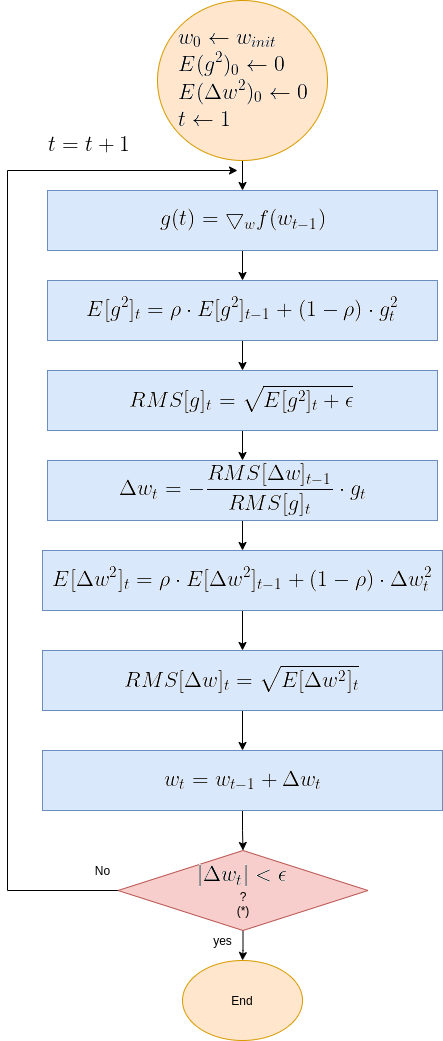

The diagram above was exported from draw.io. Its source (the exported page's mxGraphModel, read from the mxfile embedded in the PNG):
<mxGraphModel dx="1350" dy="1840" grid="1" gridSize="10" guides="1" tooltips="1" connect="1" arrows="1" fold="1" page="1" pageScale="1" pageWidth="850" pageHeight="1100" math="0" shadow="0">
  <root>
    <mxCell id="0" />
    <mxCell id="1" parent="0" />
    <mxCell id="OMsr9CQZdHWhaKTnANxM-8" value="" style="edgeStyle=orthogonalEdgeStyle;rounded=0;orthogonalLoop=1;jettySize=auto;html=1;" parent="1" source="OMsr9CQZdHWhaKTnANxM-1" target="OMsr9CQZdHWhaKTnANxM-2" edge="1">
      <mxGeometry relative="1" as="geometry" />
    </mxCell>
    <mxCell id="OMsr9CQZdHWhaKTnANxM-1" value="&lt;img src=&quot;https://latex.codecogs.com/gif.latex?%5Clarge%20%5C%5C%20w_0%20%5Cleftarrow%20w_%7Binit%7D%20%5C%5C%20E%28g%5E2%29_0%5Cleftarrow%200%20%5C%5C%20E%28%5CDelta%20w%5E2%29_0%5Cleftarrow%200%20%5C%5C%20t%20%5Cleftarrow%201&quot;&gt;" style="ellipse;whiteSpace=wrap;html=1;fillColor=#ffe6cc;strokeColor=#d79b00;" parent="1" vertex="1">
      <mxGeometry x="220" y="-30" width="170" height="160" as="geometry" />
    </mxCell>
    <mxCell id="OMsr9CQZdHWhaKTnANxM-9" value="" style="edgeStyle=orthogonalEdgeStyle;rounded=0;orthogonalLoop=1;jettySize=auto;html=1;" parent="1" source="OMsr9CQZdHWhaKTnANxM-2" target="OMsr9CQZdHWhaKTnANxM-3" edge="1">
      <mxGeometry relative="1" as="geometry" />
    </mxCell>
    <mxCell id="OMsr9CQZdHWhaKTnANxM-2" value="&lt;img src=&quot;https://latex.codecogs.com/gif.latex?%5Clarge%20g%28t%29%3D%5Cbigtriangledown_w%20f%28w_%7Bt-1%7D%29&quot;&gt;" style="rounded=0;whiteSpace=wrap;html=1;fillColor=#dae8fc;strokeColor=#6c8ebf;" parent="1" vertex="1">
      <mxGeometry x="110" y="160" width="390" height="60" as="geometry" />
    </mxCell>
    <mxCell id="OMsr9CQZdHWhaKTnANxM-38" value="" style="edgeStyle=orthogonalEdgeStyle;rounded=0;orthogonalLoop=1;jettySize=auto;html=1;" parent="1" source="OMsr9CQZdHWhaKTnANxM-3" target="OMsr9CQZdHWhaKTnANxM-37" edge="1">
      <mxGeometry relative="1" as="geometry" />
    </mxCell>
    <mxCell id="OMsr9CQZdHWhaKTnANxM-3" value="&lt;img src=&quot;https://latex.codecogs.com/gif.latex?%5Clarge%20%5C%5CE%5Bg%5E2%5D_t%3D%5Crho%20%5Ccdot%20E%5Bg%5E2%5D_%7Bt-1%7D&amp;amp;plus;%281-%5Crho%29%20%5Ccdot%20g_t%5E2&quot;&gt;" style="rounded=0;whiteSpace=wrap;html=1;fillColor=#dae8fc;strokeColor=#6c8ebf;" parent="1" vertex="1">
      <mxGeometry x="110" y="250" width="390" height="60" as="geometry" />
    </mxCell>
    <mxCell id="OMsr9CQZdHWhaKTnANxM-13" style="edgeStyle=orthogonalEdgeStyle;rounded=0;orthogonalLoop=1;jettySize=auto;html=1;exitX=0;exitY=0.5;exitDx=0;exitDy=0;" parent="1" source="OMsr9CQZdHWhaKTnANxM-6" edge="1">
      <mxGeometry relative="1" as="geometry">
        <mxPoint x="300" y="140" as="targetPoint" />
        <mxPoint x="318.26" y="380" as="sourcePoint" />
        <Array as="points">
          <mxPoint x="180" y="860" />
          <mxPoint x="70" y="860" />
          <mxPoint x="70" y="140" />
        </Array>
      </mxGeometry>
    </mxCell>
    <mxCell id="OMsr9CQZdHWhaKTnANxM-19" value="" style="edgeStyle=orthogonalEdgeStyle;rounded=0;orthogonalLoop=1;jettySize=auto;html=1;" parent="1" source="OMsr9CQZdHWhaKTnANxM-6" target="OMsr9CQZdHWhaKTnANxM-17" edge="1">
      <mxGeometry relative="1" as="geometry" />
    </mxCell>
    <mxCell id="OMsr9CQZdHWhaKTnANxM-6" value="&lt;img src=&quot;https://latex.codecogs.com/gif.latex?%5Clarge%20%7C%5CDelta%20w_t%7C%3C%5Cepsilon&quot;&gt;&lt;br&gt;?&lt;br&gt;(*)" style="rhombus;whiteSpace=wrap;html=1;fillColor=#f8cecc;strokeColor=#b85450;" parent="1" vertex="1">
      <mxGeometry x="180.51" y="820" width="250" height="80" as="geometry" />
    </mxCell>
    <mxCell id="OMsr9CQZdHWhaKTnANxM-16" value="No" style="text;html=1;align=center;verticalAlign=middle;resizable=0;points=[];autosize=1;strokeColor=none;" parent="1" vertex="1">
      <mxGeometry x="150" y="830" width="30" height="20" as="geometry" />
    </mxCell>
    <mxCell id="OMsr9CQZdHWhaKTnANxM-17" value="End" style="ellipse;whiteSpace=wrap;html=1;fillColor=#ffe6cc;strokeColor=#d79b00;" parent="1" vertex="1">
      <mxGeometry x="245" y="930" width="120" height="80" as="geometry" />
    </mxCell>
    <mxCell id="OMsr9CQZdHWhaKTnANxM-33" value="" style="edgeStyle=orthogonalEdgeStyle;rounded=0;orthogonalLoop=1;jettySize=auto;html=1;" parent="1" source="OMsr9CQZdHWhaKTnANxM-21" target="OMsr9CQZdHWhaKTnANxM-32" edge="1">
      <mxGeometry relative="1" as="geometry" />
    </mxCell>
    <mxCell id="OMsr9CQZdHWhaKTnANxM-21" value="&lt;img src=&quot;https://latex.codecogs.com/gif.latex?%5Clarge%20%5C%5C%5CDelta%20w_t%3D-%5Cfrac%7BRMS%5B%5CDelta%20w%5D_%7Bt-1%7D%7D%7BRMS%5Bg%5D_t%7D%20%5Ccdot%20g_t&quot;&gt;" style="rounded=0;whiteSpace=wrap;html=1;fillColor=#dae8fc;strokeColor=#6c8ebf;" parent="1" vertex="1">
      <mxGeometry x="110" y="430" width="390" height="60" as="geometry" />
    </mxCell>
    <mxCell id="OMsr9CQZdHWhaKTnANxM-26" value="yes" style="text;html=1;align=center;verticalAlign=middle;resizable=0;points=[];autosize=1;strokeColor=none;" parent="1" vertex="1">
      <mxGeometry x="270" y="900" width="30" height="20" as="geometry" />
    </mxCell>
    <mxCell id="OMsr9CQZdHWhaKTnANxM-30" value="&lt;img src=&quot;https://latex.codecogs.com/gif.latex?%5Clarge%20%5C%5C%20t%3Dt&amp;amp;plus;1&quot;&gt;" style="text;html=1;align=center;verticalAlign=middle;resizable=0;points=[];autosize=1;strokeColor=none;" parent="1" vertex="1">
      <mxGeometry x="100" y="100" width="100" height="30" as="geometry" />
    </mxCell>
    <mxCell id="OMsr9CQZdHWhaKTnANxM-41" value="" style="edgeStyle=orthogonalEdgeStyle;rounded=0;orthogonalLoop=1;jettySize=auto;html=1;" parent="1" source="OMsr9CQZdHWhaKTnANxM-32" target="OMsr9CQZdHWhaKTnANxM-40" edge="1">
      <mxGeometry relative="1" as="geometry" />
    </mxCell>
    <mxCell id="OMsr9CQZdHWhaKTnANxM-32" value="&lt;img src=&quot;https://latex.codecogs.com/gif.latex?%5Clarge%20%5C%5CE%5B%5CDelta%20w%5E2%5D_t%3D%5Crho%20%5Ccdot%20E%5B%5CDelta%20w%5E2%5D_%7Bt-1%7D&amp;amp;plus;%281-%5Crho%29%20%5Ccdot%20%5CDelta%20w%5E2_t&quot;&gt;" style="rounded=0;whiteSpace=wrap;html=1;fillColor=#dae8fc;strokeColor=#6c8ebf;" parent="1" vertex="1">
      <mxGeometry x="105" y="520" width="400" height="60" as="geometry" />
    </mxCell>
    <mxCell id="OMsr9CQZdHWhaKTnANxM-35" value="" style="edgeStyle=orthogonalEdgeStyle;rounded=0;orthogonalLoop=1;jettySize=auto;html=1;" parent="1" source="OMsr9CQZdHWhaKTnANxM-34" target="OMsr9CQZdHWhaKTnANxM-6" edge="1">
      <mxGeometry relative="1" as="geometry" />
    </mxCell>
    <mxCell id="OMsr9CQZdHWhaKTnANxM-34" value="&lt;img src=&quot;https://latex.codecogs.com/gif.latex?%5Clarge%20%5C%5C%20w_t%3Dw_%7Bt-1%7D%20&amp;amp;plus;%20%5CDelta%20w_t&quot;&gt;" style="rounded=0;whiteSpace=wrap;html=1;fillColor=#dae8fc;strokeColor=#6c8ebf;" parent="1" vertex="1">
      <mxGeometry x="105" y="720" width="400" height="60" as="geometry" />
    </mxCell>
    <mxCell id="OMsr9CQZdHWhaKTnANxM-39" value="" style="edgeStyle=orthogonalEdgeStyle;rounded=0;orthogonalLoop=1;jettySize=auto;html=1;" parent="1" source="OMsr9CQZdHWhaKTnANxM-37" target="OMsr9CQZdHWhaKTnANxM-21" edge="1">
      <mxGeometry relative="1" as="geometry" />
    </mxCell>
    <mxCell id="OMsr9CQZdHWhaKTnANxM-37" value="&lt;img src=&quot;https://latex.codecogs.com/gif.latex?%5Clarge%20%5C%5C%20RMS%5Bg%5D_t%20%3D%20%5Csqrt%7BE%5Bg%5E%7B2%7D%5D_t%20&amp;amp;plus;%20%5Cepsilon%7D&quot;&gt;" style="rounded=0;whiteSpace=wrap;html=1;fillColor=#dae8fc;strokeColor=#6c8ebf;" parent="1" vertex="1">
      <mxGeometry x="110" y="340" width="390" height="60" as="geometry" />
    </mxCell>
    <mxCell id="OMsr9CQZdHWhaKTnANxM-42" value="" style="edgeStyle=orthogonalEdgeStyle;rounded=0;orthogonalLoop=1;jettySize=auto;html=1;" parent="1" source="OMsr9CQZdHWhaKTnANxM-40" target="OMsr9CQZdHWhaKTnANxM-34" edge="1">
      <mxGeometry relative="1" as="geometry" />
    </mxCell>
    <mxCell id="OMsr9CQZdHWhaKTnANxM-40" value="&lt;img src=&quot;https://latex.codecogs.com/gif.latex?%5Clarge%20%5C%5C%20RMS%5B%5CDelta%20w%5D_t%3D%5Csqrt%7BE%5B%5CDelta%20w%5E%7B2%7D%5D_t%7D&quot;&gt;" style="rounded=0;whiteSpace=wrap;html=1;fillColor=#dae8fc;strokeColor=#6c8ebf;" parent="1" vertex="1">
      <mxGeometry x="104.99999999999999" y="620" width="400" height="60" as="geometry" />
    </mxCell>
  </root>
</mxGraphModel>